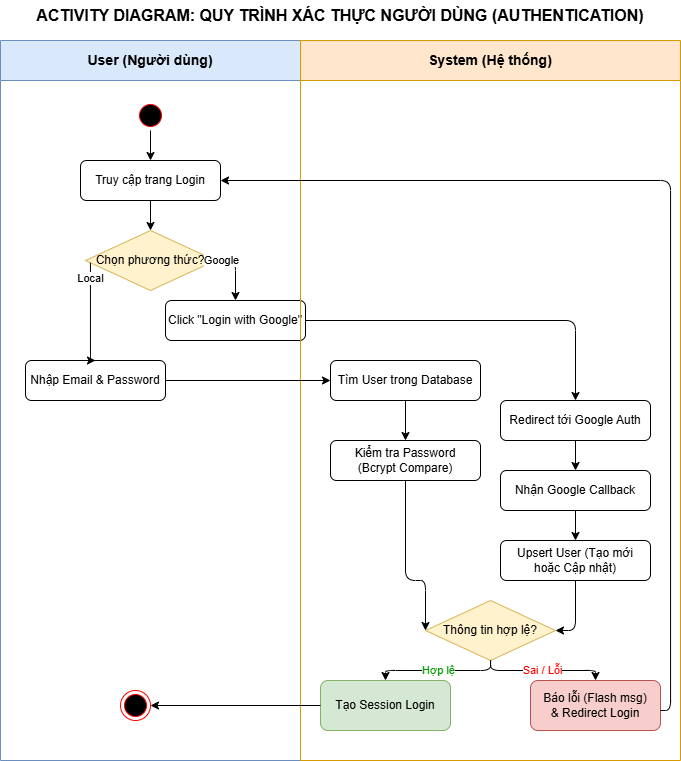

The diagram above was exported from draw.io. Its source (the exported page's mxGraphModel, read from the mxfile embedded in the PNG):
<mxGraphModel dx="1709" dy="828" grid="1" gridSize="10" guides="1" tooltips="1" connect="1" arrows="1" fold="1" page="1" pageScale="1" pageWidth="827" pageHeight="1169" math="0" shadow="0">
  <root>
    <mxCell id="0" />
    <mxCell id="1" parent="0" />
    <mxCell id="title" parent="1" style="text;html=1;strokeColor=none;fillColor=none;align=center;verticalAlign=middle;whiteSpace=wrap;rounded=0;fontSize=16;fontStyle=1" value="ACTIVITY DIAGRAM: QUY TRÌNH XÁC THỰC NGƯỜI DÙNG (AUTHENTICATION)" vertex="1">
      <mxGeometry height="30" width="680" x="40" y="10" as="geometry" />
    </mxCell>
    <mxCell id="Lane_User" parent="1" style="swimlane;html=1;startSize=40;horizontal=1;childLayout=none;collapsible=0;freeze=0;resizeParent=1;resizeParentMax=0;resizeLast=0;marginBottom=0;whiteSpace=wrap;fillColor=#dae8fc;strokeColor=#6c8ebf;fontStyle=1;fontSize=14;" value="User (Người dùng)" vertex="1">
      <mxGeometry height="720" width="300" x="40" y="50" as="geometry" />
    </mxCell>
    <mxCell id="start_node" parent="Lane_User" style="ellipse;html=1;shape=startState;fillColor=#000000;strokeColor=#ff0000;" value="" vertex="1">
      <mxGeometry height="30" width="30" x="135" y="60" as="geometry" />
    </mxCell>
    <mxCell id="u_access" parent="Lane_User" style="rounded=1;whiteSpace=wrap;html=1;fillColor=#ffffff;strokeColor=#000000;" value="Truy cập trang Login" vertex="1">
      <mxGeometry height="40" width="140" x="80" y="120" as="geometry" />
    </mxCell>
    <mxCell id="u_choice" parent="Lane_User" style="rhombus;whiteSpace=wrap;html=1;fillColor=#fff2cc;strokeColor=#d6b656;" value="Chọn phương thức?" vertex="1">
      <mxGeometry height="60" width="130" x="85" y="190" as="geometry" />
    </mxCell>
    <mxCell id="u_input_local" parent="Lane_User" style="rounded=1;whiteSpace=wrap;html=1;fillColor=#ffffff;strokeColor=#000000;" value="Nhập Email &amp; Password" vertex="1">
      <mxGeometry height="40" width="140" x="25" y="320" as="geometry" />
    </mxCell>
    <mxCell id="u_click_google" parent="Lane_User" style="rounded=1;whiteSpace=wrap;html=1;fillColor=#ffffff;strokeColor=#000000;" value="Click &quot;Login with Google&quot;" vertex="1">
      <mxGeometry height="40" width="140" x="165" y="260" as="geometry" />
    </mxCell>
    <mxCell id="end_node" parent="Lane_User" style="ellipse;html=1;shape=endState;fillColor=#000000;strokeColor=#ff0000;" value="" vertex="1">
      <mxGeometry height="30" width="30" x="120" y="650" as="geometry" />
    </mxCell>
    <mxCell id="Lane_System" parent="1" style="swimlane;html=1;startSize=40;horizontal=1;childLayout=none;collapsible=0;freeze=0;resizeParent=1;resizeParentMax=0;resizeLast=0;marginBottom=0;whiteSpace=wrap;fillColor=#ffe6cc;strokeColor=#d79b00;fontStyle=1;fontSize=14;" value="System (Hệ thống)" vertex="1">
      <mxGeometry height="720" width="380" x="340" y="50" as="geometry" />
    </mxCell>
    <mxCell id="s_find_user" parent="Lane_System" style="rounded=1;whiteSpace=wrap;html=1;fillColor=#ffffff;strokeColor=#000000;" value="Tìm User trong Database" vertex="1">
      <mxGeometry height="40" width="150" x="30" y="320" as="geometry" />
    </mxCell>
    <mxCell id="s_bcrypt" parent="Lane_System" style="rounded=1;whiteSpace=wrap;html=1;fillColor=#ffffff;strokeColor=#000000;" value="Kiểm tra Password&#10;(Bcrypt Compare)" vertex="1">
      <mxGeometry height="40" width="150" x="30" y="400" as="geometry" />
    </mxCell>
    <mxCell id="s_redirect_google" parent="Lane_System" style="rounded=1;whiteSpace=wrap;html=1;fillColor=#ffffff;strokeColor=#000000;" value="Redirect tới Google Auth" vertex="1">
      <mxGeometry height="40" width="150" x="200" y="360" as="geometry" />
    </mxCell>
    <mxCell id="s_callback" parent="Lane_System" style="rounded=1;whiteSpace=wrap;html=1;fillColor=#ffffff;strokeColor=#000000;" value="Nhận Google Callback" vertex="1">
      <mxGeometry height="40" width="150" x="200" y="430" as="geometry" />
    </mxCell>
    <mxCell id="s_upsert" parent="Lane_System" style="rounded=1;whiteSpace=wrap;html=1;fillColor=#ffffff;strokeColor=#000000;" value="Upsert User (Tạo mới&#10;hoặc Cập nhật)" vertex="1">
      <mxGeometry height="40" width="150" x="200" y="500" as="geometry" />
    </mxCell>
    <mxCell id="s_check_valid" parent="Lane_System" style="rhombus;whiteSpace=wrap;html=1;fillColor=#fff2cc;strokeColor=#d6b656;" value="Thông tin hợp lệ?" vertex="1">
      <mxGeometry height="60" width="130" x="125" y="560" as="geometry" />
    </mxCell>
    <mxCell id="s_error" parent="Lane_System" style="rounded=1;whiteSpace=wrap;html=1;fillColor=#f8cecc;strokeColor=#b85450;" value="Báo lỗi (Flash msg)&#10;&amp; Redirect Login" vertex="1">
      <mxGeometry height="50" width="130" x="230" y="640" as="geometry" />
    </mxCell>
    <mxCell id="s_session" parent="Lane_System" style="rounded=1;whiteSpace=wrap;html=1;fillColor=#d5e8d4;strokeColor=#82b366;" value="Tạo Session Login" vertex="1">
      <mxGeometry height="50" width="130" x="20" y="640" as="geometry" />
    </mxCell>
    <mxCell id="e1" edge="1" parent="1" source="start_node" style="edgeStyle=orthogonalEdgeStyle;html=1;" target="u_access">
      <mxGeometry relative="1" as="geometry" />
    </mxCell>
    <mxCell id="e2" edge="1" parent="1" source="u_access" style="edgeStyle=orthogonalEdgeStyle;html=1;" target="u_choice">
      <mxGeometry relative="1" as="geometry" />
    </mxCell>
    <mxCell id="e3" edge="1" parent="1" source="u_choice" style="edgeStyle=orthogonalEdgeStyle;html=1;entryX=0.5;entryY=0;" target="u_input_local" value="Local">
      <mxGeometry relative="1" x="-0.7" as="geometry">
        <mxPoint as="offset" />
        <Array as="points">
          <mxPoint x="130" y="270" />
        </Array>
      </mxGeometry>
    </mxCell>
    <mxCell id="e4" edge="1" parent="1" source="u_choice" style="edgeStyle=orthogonalEdgeStyle;html=1;entryX=0.5;entryY=0;" target="u_click_google" value="Google">
      <mxGeometry relative="1" x="-0.8" as="geometry">
        <mxPoint as="offset" />
        <Array as="points">
          <mxPoint x="170" y="270" />
          <mxPoint x="260" y="270" />
        </Array>
      </mxGeometry>
    </mxCell>
    <mxCell id="e5" edge="1" parent="1" source="u_input_local" style="edgeStyle=orthogonalEdgeStyle;html=1;" target="s_find_user">
      <mxGeometry relative="1" as="geometry" />
    </mxCell>
    <mxCell id="e6" edge="1" parent="1" source="s_find_user" style="edgeStyle=orthogonalEdgeStyle;html=1;" target="s_bcrypt">
      <mxGeometry relative="1" as="geometry" />
    </mxCell>
    <mxCell id="e7" edge="1" parent="1" source="s_bcrypt" style="edgeStyle=orthogonalEdgeStyle;html=1;entryX=0;entryY=0.5;" target="s_check_valid">
      <mxGeometry relative="1" as="geometry">
        <Array as="points">
          <mxPoint x="445" y="590" />
        </Array>
      </mxGeometry>
    </mxCell>
    <mxCell id="e8" edge="1" parent="1" source="u_click_google" style="edgeStyle=orthogonalEdgeStyle;html=1;" target="s_redirect_google">
      <mxGeometry relative="1" as="geometry" />
    </mxCell>
    <mxCell id="e9" edge="1" parent="1" source="s_redirect_google" style="edgeStyle=orthogonalEdgeStyle;html=1;" target="s_callback">
      <mxGeometry relative="1" as="geometry" />
    </mxCell>
    <mxCell id="e10" edge="1" parent="1" source="s_callback" style="edgeStyle=orthogonalEdgeStyle;html=1;" target="s_upsert">
      <mxGeometry relative="1" as="geometry" />
    </mxCell>
    <mxCell id="e11" edge="1" parent="1" source="s_upsert" style="edgeStyle=orthogonalEdgeStyle;html=1;entryX=1;entryY=0.5;" target="s_check_valid">
      <mxGeometry relative="1" as="geometry">
        <Array as="points">
          <mxPoint x="615" y="590" />
        </Array>
      </mxGeometry>
    </mxCell>
    <mxCell id="e12" edge="1" parent="1" source="s_check_valid" style="edgeStyle=orthogonalEdgeStyle;html=1;fontColor=#FF0000;" target="s_error" value="Sai / Lỗi">
      <mxGeometry relative="1" as="geometry" />
    </mxCell>
    <mxCell id="e13" edge="1" parent="1" source="s_check_valid" style="edgeStyle=orthogonalEdgeStyle;html=1;fontColor=#009900;" target="s_session" value="Hợp lệ">
      <mxGeometry relative="1" as="geometry" />
    </mxCell>
    <mxCell id="e14" edge="1" parent="1" source="s_error" style="edgeStyle=orthogonalEdgeStyle;html=1;entryX=1;entryY=0.5;" target="u_access">
      <mxGeometry relative="1" as="geometry">
        <Array as="points">
          <mxPoint x="710" y="720" />
          <mxPoint x="710" y="190" />
        </Array>
      </mxGeometry>
    </mxCell>
    <mxCell id="e15" edge="1" parent="1" source="s_session" style="edgeStyle=orthogonalEdgeStyle;html=1;" target="end_node">
      <mxGeometry relative="1" as="geometry" />
    </mxCell>
  </root>
</mxGraphModel>